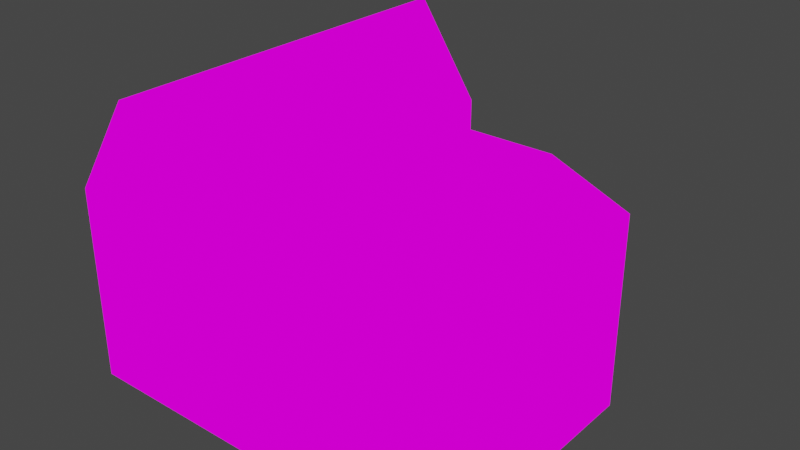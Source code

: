 # Source: inninterior.blend  (saved by Blender 3.3.6; exported with 4.5.12 LTS)
import bpy
from mathutils import Matrix  # noqa: F401  (used for matrix-valued properties, if any)

bpy.ops.wm.read_factory_settings(use_empty=True)
scene = bpy.context.scene
scene.name = 'Scene'

# ---- collections
col_collection = bpy.data.collections.new('Collection'); scene.collection.children.link(col_collection)

# ---- images (referenced by path relative to the original .blend; pixels are not part of the script)
import os
ASSET_DIR = os.environ.get("B2B_ASSET_DIR", "")  # directory of the original .blend (textures are referenced by path, not embedded)
HERE = os.path.dirname(os.path.abspath(__file__))  # packed textures are extracted next to this script under _unpacked/

def load_image(name, relpath, width, height, colorspace="sRGB"):
    """Load a texture the original file referenced (path relative to the .blend, or extracted next to this script)."""
    p = next((c for c in (os.path.join(HERE, relpath), os.path.join(ASSET_DIR, relpath)) if relpath and os.path.exists(c)), "")
    if p:
        img = bpy.data.images.load(p, check_existing=True)
        img.name = name
    else:  # same state as the original file: an image datablock whose file is absent (Cycles renders it pink)
        img = bpy.data.images.new(name, width, height)
        img.source = "FILE"
        img.filepath = "//" + (relpath or name)
    img.colorspace_settings.name = colorspace
    return img
img_inninterior_psd = load_image('inninterior.psd', 'inninterior.psd', 1024, 1024, 'sRGB')

# ---- materials (node trees are filled in below, after node groups)
mat_material = bpy.data.materials.new('Material')
mat_material.alpha_threshold = 0.0
mat_material.use_transparent_shadow = False
mat_material.roughness = 0.5
mat_material.line_color = (0.0, 0.0, 0.0, 1.0)

# ---- material node trees
mat_material.use_nodes = True; mat_material.node_tree.nodes.clear()
_N = mat_material.node_tree.nodes; _L = mat_material.node_tree.links
n0 = _N.new('ShaderNodeOutputMaterial'); n0.name = 'Material Output'; n0.location = (300, 300)
n1 = _N.new('ShaderNodeEmission'); n1.name = 'Emission'; n1.location = (10, 300)
n2 = _N.new('ShaderNodeTexImage'); n2.name = 'Image Texture'; n2.location = (-280, 280)
n2.image = img_inninterior_psd
n2.interpolation = 'Closest'
_L.new(n1.outputs[0], n0.inputs[0])
_L.new(n2.outputs[0], n1.inputs[0])
n0.is_active_output = True

# ---- world
world_world = bpy.data.worlds.new('World'); scene.world = world_world
world_world.use_nodes = True; world_world.node_tree.nodes.clear()
_N = world_world.node_tree.nodes; _L = world_world.node_tree.links
n0 = _N.new('ShaderNodeOutputWorld'); n0.name = 'World Output'; n0.location = (300, 300)
n1 = _N.new('ShaderNodeBackground'); n1.name = 'Background'; n1.location = (10, 300)
n1.inputs[0].default_value = (0.05088, 0.05088, 0.05088, 1.0)
_L.new(n1.outputs[0], n0.inputs[0])
n0.is_active_output = True
world_world.color = (0.05088, 0.05088, 0.05088)
world_world.use_sun_shadow = False
world_world.sun_shadow_jitter_overblur = 0.0

# ---- meshes
me_plane_020 = bpy.data.meshes.new('Plane.020')
me_plane_020.from_pydata([(-9.0, -5.0, 0.0), (-7.0, -5.0, 0.0), (-9.0, -3.0, 0.0), (-5.0, -5.0, 0.0), (-7.0, -3.0, 0.0), (-5.0, -3.0, 0.0), (-3.0, -3.0, 0.0), (-3.0, -5.0, 0.0), (-1.0, -5.0, 0.0), (3.0, -5.0, 0.0), (1.0, -3.0, 0.0), (3.0, -3.0, 0.0), (-1.0, -7.0, 0.0), (1.0, -7.0, 0.0), (3.0, -7.0, 0.0), (1.0, -5.0, 0.0), (-1.0, -9.0, 0.0), (1.0, -9.0, 0.0), (3.0, -9.0, 0.0), (-3.0, -1.0, 0.0), (-1.0, -3.0, 0.0), (1.0, -1.0, 0.0), (3.0, -1.0, 0.0), (-9.0, -1.0, 0.0), (-7.0, -1.0, 0.0), (-5.0, -1.0, 0.0), (-7.0, 1.0, 0.0), (-1.0, -1.0, 0.0), (-1.0, 1.0, 0.0), (-9.0, 1.0, 0.0), (-9.0, 3.0, 0.0), (-7.0, 3.0, 0.0), (-5.0, 1.0, 0.0), (-3.0, 1.0, 0.0), (-5.0, 3.0, 0.0), (-3.0, 3.0, 0.0), (-1.0, 3.0, 0.0), (1.0, 1.0, 0.0), (3.0, 1.0, 0.0), (1.0, 3.0, 0.0), (3.0, 3.0, 0.0), (-1.0, -0.3243, 0.0), (1.0, -0.3243, 0.0), (-9.0, -0.3243, 0.0), (-7.0, -0.3243, 0.0), (-5.0, -0.3243, 0.0), (-3.0, -0.3243, 0.0), (3.0, -0.3243, 0.0), (-2.276, 3.0, 0.0), (-2.276, -5.0, 0.0), (-2.276, -3.0, 0.0), (-2.276, -1.0, 0.0), (-2.276, 1.0, 0.0), (-2.276, -0.3243, 0.0), (-9.0, -1.0, 0.6), (-7.0, -1.0, 0.6), (-2.276, 3.0, 0.6), (-3.0, 3.0, 0.6), (-5.0, -1.0, 0.6), (-3.0, -1.0, 0.6), (-2.276, -1.0, 0.6), (-9.0, -0.3243, 0.6), (-3.0, -0.3243, 0.6), (-3.0, 1.0, 0.6), (-2.276, 1.0, 0.6), (-7.0, -0.3243, 0.6), (-5.0, -0.3243, 0.6), (-2.276, -0.3243, 0.6)], [], [(41, 42, 37, 28), (0, 1, 4, 2), (1, 3, 5, 4), (3, 7, 6, 5), (49, 8, 20, 50), (8, 15, 10, 20), (15, 9, 11, 10), (12, 13, 15, 8), (13, 14, 9, 15), (16, 17, 13, 12), (17, 18, 14, 13), (2, 4, 24, 23), (4, 5, 25, 24), (5, 6, 19, 25), (50, 20, 27, 51), (20, 10, 21, 27), (10, 11, 22, 21), (43, 44, 26, 29), (44, 45, 32, 26), (45, 46, 33, 32), (53, 41, 28, 52), (42, 47, 38, 37), (29, 26, 31, 30), (26, 32, 34, 31), (32, 33, 35, 34), (52, 28, 36, 48), (28, 37, 39, 36), (37, 38, 40, 39), (21, 22, 47, 42), (51, 27, 41, 53), (45, 44, 65, 66), (35, 33, 63, 57), (46, 45, 66, 62), (27, 21, 42, 41), (19, 51, 60, 59), (23, 24, 55, 54), (25, 19, 59, 58), (6, 50, 51, 19), (7, 49, 50, 6), (58, 59, 62, 66), (55, 58, 66, 65), (54, 55, 65, 61), (59, 60, 67, 62), (63, 64, 56, 57), (62, 67, 64, 63), (33, 46, 62, 63), (44, 43, 61, 65), (51, 53, 67, 60), (24, 25, 58, 55), (48, 35, 57, 56), (43, 23, 54, 61), (52, 48, 56, 64), (53, 52, 64, 67)])
_uv = me_plane_020.uv_layers.new(name='UVMap')
_uv.uv.foreach_set('vector', [0.1217, 0.2888, 0.1217, 0.3603, 0.0744, 0.3603, 0.0744, 0.2888, 0.2888, 0.002921, 0.2888, 0.0744, 0.2174, 0.0744, 0.2174, 0.002921, 0.2888, 0.0744, 0.2888, 0.1459, 0.2174, 0.1459, 0.2174, 0.0744, 0.2888, 0.1459, 0.2888, 0.2174, 0.2174, 0.2174, 0.2174, 0.1459, 0.2888, 0.2432, 0.2888, 0.2888, 0.2174, 0.2888, 0.2174, 0.2432, 0.2888, 0.2888, 0.2888, 0.3603, 0.2174, 0.3603, 0.2174, 0.2888, 0.2888, 0.3603, 0.2888, 0.4318, 0.2174, 0.4318, 0.2174, 0.3603, 0.3603, 0.2888, 0.3603, 0.3603, 0.2888, 0.3603, 0.2888, 0.2888, 0.3603, 0.3603, 0.3603, 0.4318, 0.2888, 0.4318, 0.2888, 0.3603, 0.4318, 0.2888, 0.4318, 0.3603, 0.3603, 0.3603, 0.3603, 0.2888, 0.4318, 0.3603, 0.4318, 0.4318, 0.3603, 0.4318, 0.3603, 0.3603, 0.2174, 0.002921, 0.2174, 0.0744, 0.1459, 0.0744, 0.1459, 0.002921, 0.2174, 0.0744, 0.2174, 0.1459, 0.1459, 0.1459, 0.1459, 0.0744, 0.2174, 0.1459, 0.2174, 0.2174, 0.1459, 0.2174, 0.1459, 0.1459, 0.2174, 0.2432, 0.2174, 0.2888, 0.1459, 0.2888, 0.1459, 0.2432, 0.2174, 0.2888, 0.2174, 0.3603, 0.1459, 0.3603, 0.1459, 0.2888, 0.2174, 0.3603, 0.2174, 0.4318, 0.1459, 0.4318, 0.1459, 0.3603, 0.1217, 0.002921, 0.1217, 0.0744, 0.0744, 0.0744, 0.0744, 0.002921, 0.1217, 0.0744, 0.1217, 0.1459, 0.0744, 0.1459, 0.0744, 0.0744, 0.1217, 0.1459, 0.1217, 0.2174, 0.0744, 0.2174, 0.0744, 0.1459, 0.1217, 0.2432, 0.1217, 0.2888, 0.0744, 0.2888, 0.0744, 0.2432, 0.1217, 0.3603, 0.1217, 0.4318, 0.0744, 0.4318, 0.0744, 0.3603, 0.0744, 0.002921, 0.0744, 0.0744, 0.002921, 0.0744, 0.002921, 0.002921, 0.0744, 0.0744, 0.0744, 0.1459, 0.002921, 0.1459, 0.002921, 0.0744, 0.0744, 0.1459, 0.0744, 0.2174, 0.002921, 0.2174, 0.002921, 0.1459, 0.0744, 0.2432, 0.0744, 0.2888, 0.002921, 0.2888, 0.002921, 0.2432, 0.0744, 0.2888, 0.0744, 0.3603, 0.002921, 0.3603, 0.002921, 0.2888, 0.0744, 0.3603, 0.0744, 0.4318, 0.002921, 0.4318, 0.002921, 0.3603, 0.1459, 0.3603, 0.1459, 0.4318, 0.1217, 0.4318, 0.1217, 0.3603, 0.1459, 0.2432, 0.1459, 0.2888, 0.1217, 0.2888, 0.1217, 0.2432, 0.1217, 0.1459, 0.1217, 0.0744, 0.1217, 0.0744, 0.1217, 0.1459, 0.002921, 0.2174, 0.0744, 0.2174, 0.0744, 0.2174, 0.002921, 0.2174, 0.1217, 0.2174, 0.1217, 0.1459, 0.1217, 0.1459, 0.1217, 0.2174, 0.1459, 0.2888, 0.1459, 0.3603, 0.1217, 0.3603, 0.1217, 0.2888, 0.1459, 0.2174, 0.1459, 0.2432, 0.1459, 0.2432, 0.1459, 0.2174, 0.1459, 0.002921, 0.1459, 0.0744, 0.1459, 0.0744, 0.1459, 0.002921, 0.1459, 0.1459, 0.1459, 0.2174, 0.1459, 0.2174, 0.1459, 0.1459, 0.2174, 0.2174, 0.2174, 0.2432, 0.1459, 0.2432, 0.1459, 0.2174, 0.2888, 0.2174, 0.2888, 0.2432, 0.2174, 0.2432, 0.2174, 0.2174, 0.1459, 0.1459, 0.1459, 0.2174, 0.1217, 0.2174, 0.1217, 0.1459, 0.1459, 0.0744, 0.1459, 0.1459, 0.1217, 0.1459, 0.1217, 0.0744, 0.1459, 0.002921, 0.1459, 0.0744, 0.1217, 0.0744, 0.1217, 0.002921, 0.1459, 0.2174, 0.1459, 0.2432, 0.1217, 0.2432, 0.1217, 0.2174, 0.0744, 0.2174, 0.0744, 0.2432, 0.002921, 0.2432, 0.002921, 0.2174, 0.1217, 0.2174, 0.1217, 0.2432, 0.0744, 0.2432, 0.0744, 0.2174, 0.0744, 0.2174, 0.1217, 0.2174, 0.1217, 0.2174, 0.0744, 0.2174, 0.1217, 0.0744, 0.1217, 0.002921, 0.1217, 0.002921, 0.1217, 0.0744, 0.1459, 0.2432, 0.1217, 0.2432, 0.1217, 0.2432, 0.1459, 0.2432, 0.1459, 0.0744, 0.1459, 0.1459, 0.1459, 0.1459, 0.1459, 0.0744, 0.0, 0.0, 0.0, 0.0, 0.0, 0.0, 0.0, 0.0, 0.0, 0.0, 0.0, 0.0, 0.0, 0.0, 0.0, 0.0, 0.0744, 0.2432, 0.002921, 0.2432, 0.002921, 0.2432, 0.0744, 0.2432, 0.1217, 0.2432, 0.0744, 0.2432, 0.0744, 0.2432, 0.1217, 0.2432])
me_plane_020.materials.append(mat_material)
me_plane_020.update()
me_plane_028 = bpy.data.meshes.new('Plane.028')
me_plane_028.from_pydata([(-9.0, -11.0, 0.0), (-1.0, -11.0, 0.0), (-1.0, -15.0, 0.0), (3.0, -15.0, 0.0), (-9.0, -3.0, 0.0), (3.0, -3.0, 0.0), (-9.0, -11.0, 6.0), (-1.0, -11.0, 6.0), (-1.0, -15.0, 6.0), (3.0, -15.0, 6.0), (-9.0, -3.0, 6.0), (3.0, -3.0, 6.0), (-1.006, -3.0, 6.0), (-0.996, -11.0, 6.0), (-9.0, -7.0, 9.0), (1.004, -7.0, 9.0), (1.0, -15.0, 9.0), (1.0, -3.0, 9.0), (-1.0, -15.0, 6.0), (-1.0, -3.0, 6.0)], [], [(3, 2, 8, 9), (1, 0, 6, 7), (5, 11, 12, 10, 4), (5, 3, 9, 11), (2, 1, 7, 8), (4, 10, 6, 0), (13, 6, 14, 15), (10, 12, 15, 14), (16, 18, 19, 17), (9, 16, 17, 11), (17, 19, 11), (10, 14, 6), (16, 9, 18)])
_uv = me_plane_028.uv_layers.new(name='UVMap')
_uv.uv.foreach_set('vector', [0.9786, 0.7479, 0.9786, 0.8909, 0.771, 0.8909, 0.771, 0.7479, 0.9796, 0.002921, 0.9796, 0.2888, 0.7651, 0.2888, 0.7651, 0.002921, 0.3246, 0.4376, 0.1101, 0.4376, 0.1101, 0.5808, 0.1101, 0.8665, 0.3246, 0.8665, 0.7593, 0.002921, 0.7593, 0.4318, 0.5448, 0.4318, 0.5448, 0.002921, 0.98, 0.7512, 0.98, 0.8941, 0.7724, 0.8941, 0.7724, 0.7512, 0.6163, 0.7593, 0.6163, 0.5448, 0.3304, 0.5448, 0.3304, 0.7593, 0.1101, 0.5804, 0.1101, 0.8665, 0.002921, 0.8665, 0.002921, 0.509, 0.1101, 0.8665, 0.1101, 0.5808, 0.002921, 0.509, 0.002921, 0.8665, 0.4376, 0.4318, 0.5448, 0.4318, 0.5448, 0.002921, 0.4376, 0.002921, 0.5448, 0.4318, 0.4376, 0.4318, 0.4376, 0.002921, 0.5448, 0.002921, 0.4035, 0.9162, 0.4751, 0.8091, 0.3322, 0.8088, 0.6163, 0.5448, 0.4734, 0.4376, 0.3304, 0.5448, 0.8385, 0.4457, 0.9098, 0.3384, 0.7668, 0.3386])
me_plane_028.materials.append(mat_material)
me_plane_028.update()
me_plane_029 = bpy.data.meshes.new('Plane.029')
me_plane_029.from_pydata([(-9.0, -5.0, 0.0), (-7.0, -5.0, 0.0), (-9.0, -3.0, 0.0), (-5.0, -5.0, 0.0), (-7.0, -3.0, 0.0), (-5.0, -3.0, 0.0), (-3.0, -3.0, 0.0), (-3.0, -5.0, 0.0), (-1.0, -5.0, 0.0), (-3.0, -1.0, 0.0), (-1.0, -3.0, 0.0), (-9.0, -1.0, 0.0), (-7.0, -1.0, 0.0), (-5.0, -1.0, 0.0), (-7.0, 1.0, 0.0), (-1.0, -1.0, 0.0), (-1.0, 1.0, 0.0), (-9.0, 1.0, 0.0), (-9.0, 3.0, 0.0), (-7.0, 3.0, 0.0), (-5.0, 1.0, 0.0), (-3.0, 1.0, 0.0), (-5.0, 3.0, 0.0), (-3.0, 3.0, 0.0), (-1.0, 3.0, 0.0), (-1.174, 3.0, 0.0), (-1.174, -5.0, 0.0), (-1.174, -3.0, 0.0), (-1.174, -1.0, 0.0), (-1.174, 1.0, 0.0), (-1.0, -1.0, 0.0), (-1.0, 1.0, 0.0), (-1.174, -5.0, 0.0), (-1.0, -5.0, 0.0), (-1.0, -3.0, 0.0), (-1.0, 3.0, 0.0), (-1.174, 3.0, 0.0), (-1.174, -3.0, 0.0), (-1.174, -1.0, 0.0), (-1.174, 1.0, 0.0), (-1.0, -1.0, 0.0), (-1.0, 1.0, 0.0), (-1.174, -4.989, 0.0), (-1.0, -4.989, 0.0), (-1.0, -3.0, 0.0), (-1.0, 3.0, 0.0), (-1.174, 3.0, 0.0), (-1.174, -3.0, 0.0), (-1.174, -1.0, 0.0), (-1.174, 1.0, 0.0), (-1.0, -1.0, 1.0), (-1.0, 1.0, 1.0), (-1.174, -4.989, 1.0), (-1.0, -4.989, 1.0), (-1.0, -3.0, 1.0), (-1.0, 3.0, 1.0), (-1.174, 3.0, 1.0), (-1.174, -3.0, 1.0), (-1.174, -1.0, 1.0), (-1.174, 1.0, 1.0)], [], [(0, 2, 4, 1), (1, 4, 5, 3), (3, 5, 6, 7), (8, 10, 34, 33), (2, 11, 12, 4), (4, 12, 13, 5), (5, 13, 9, 6), (28, 27, 37, 38), (11, 17, 14, 12), (12, 14, 20, 13), (13, 20, 21, 9), (24, 25, 36, 35), (17, 18, 19, 14), (14, 19, 22, 20), (20, 22, 23, 21), (26, 8, 33, 32), (21, 23, 25, 29), (9, 21, 29, 28), (6, 9, 28, 27), (7, 6, 27, 26), (33, 34, 44, 43), (37, 32, 42, 47), (35, 36, 46, 45), (32, 33, 43, 42), (27, 26, 32, 37), (25, 29, 39, 36), (10, 15, 30, 34), (16, 24, 35, 31), (15, 16, 31, 30), (29, 28, 38, 39), (46, 49, 59, 56), (43, 44, 54, 53), (47, 42, 52, 57), (45, 46, 56, 55), (36, 39, 49, 46), (34, 30, 40, 44), (39, 38, 48, 49), (30, 31, 41, 40), (31, 35, 45, 41), (38, 37, 47, 48), (52, 53, 54, 57), (57, 54, 50, 58), (58, 50, 51, 59), (59, 51, 55, 56), (44, 40, 50, 54), (49, 48, 58, 59), (40, 41, 51, 50), (41, 45, 55, 51), (48, 47, 57, 58), (42, 43, 53, 52), (43, 42, 47, 44), (40, 44, 47, 48), (41, 40, 48, 49), (45, 41, 49, 46)])
_uv = me_plane_029.uv_layers.new(name='UVMap')
_uv.uv.foreach_set('vector', [0.9019, 0.7235, 0.9019, 0.6521, 0.8304, 0.6521, 0.8304, 0.7235, 0.8304, 0.7235, 0.8304, 0.6521, 0.7589, 0.6521, 0.7589, 0.7235, 0.7589, 0.7235, 0.7589, 0.6521, 0.6874, 0.6521, 0.6874, 0.7235, 0.7651, 0.4294, 0.7651, 0.4294, 0.7651, 0.4294, 0.7651, 0.4294, 0.9019, 0.6521, 0.9019, 0.5806, 0.8304, 0.5806, 0.8304, 0.6521, 0.8304, 0.6521, 0.8304, 0.5806, 0.7589, 0.5806, 0.7589, 0.6521, 0.7589, 0.6521, 0.7589, 0.5806, 0.6874, 0.5806, 0.6874, 0.6521, 0.7651, 0.4294, 0.7651, 0.4294, 0.7651, 0.4294, 0.7651, 0.4294, 0.9019, 0.5806, 0.9019, 0.5091, 0.8304, 0.5091, 0.8304, 0.5806, 0.8304, 0.5806, 0.8304, 0.5091, 0.7589, 0.5091, 0.7589, 0.5806, 0.7589, 0.5806, 0.7589, 0.5091, 0.6874, 0.5091, 0.6874, 0.5806, 0.7651, 0.4294, 0.7651, 0.4294, 0.7651, 0.4294, 0.7651, 0.4294, 0.9019, 0.5091, 0.9019, 0.4376, 0.8304, 0.4376, 0.8304, 0.5091, 0.8304, 0.5091, 0.8304, 0.4376, 0.7589, 0.4376, 0.7589, 0.5091, 0.7589, 0.5091, 0.7589, 0.4376, 0.6874, 0.4376, 0.6874, 0.5091, 0.7651, 0.4294, 0.7651, 0.4294, 0.7651, 0.4294, 0.7651, 0.4294, 0.6874, 0.5091, 0.6874, 0.4376, 0.6222, 0.4376, 0.6222, 0.5091, 0.6874, 0.5806, 0.6874, 0.5091, 0.6222, 0.5091, 0.6222, 0.5806, 0.6874, 0.6521, 0.6874, 0.5806, 0.6222, 0.5806, 0.6222, 0.6521, 0.6874, 0.7235, 0.6874, 0.6521, 0.6222, 0.6521, 0.6222, 0.7235, 0.7651, 0.4294, 0.7651, 0.4294, 0.7651, 0.4294, 0.7651, 0.4294, 0.7651, 0.4294, 0.7651, 0.4294, 0.7651, 0.4294, 0.7651, 0.4294, 0.7651, 0.4294, 0.7651, 0.4294, 0.7651, 0.4294, 0.7651, 0.4294, 0.4793, 0.7713, 0.4793, 0.7651, 0.4797, 0.7651, 0.4797, 0.7713, 0.7651, 0.4294, 0.7651, 0.4294, 0.7651, 0.4294, 0.7651, 0.4294, 0.7651, 0.4294, 0.7651, 0.4294, 0.7651, 0.4294, 0.7651, 0.4294, 0.7651, 0.4294, 0.7651, 0.4294, 0.7651, 0.4294, 0.7651, 0.4294, 0.7651, 0.4294, 0.7651, 0.4294, 0.7651, 0.4294, 0.7651, 0.4294, 0.7651, 0.4294, 0.7651, 0.4294, 0.7651, 0.4294, 0.7651, 0.4294, 0.7651, 0.4294, 0.7651, 0.4294, 0.7651, 0.4294, 0.7651, 0.4294, 0.985, 0.4376, 0.985, 0.5091, 0.9493, 0.5091, 0.9493, 0.4376, 0.9434, 0.4376, 0.9434, 0.5087, 0.9077, 0.5087, 0.9077, 0.4376, 0.985, 0.6521, 0.985, 0.7232, 0.9493, 0.7232, 0.9493, 0.6521, 0.4673, 0.7651, 0.4735, 0.7651, 0.4735, 0.8009, 0.4673, 0.8009, 0.7651, 0.4294, 0.7651, 0.4294, 0.7651, 0.4294, 0.7651, 0.4294, 0.7651, 0.4294, 0.7651, 0.4294, 0.7651, 0.4294, 0.7651, 0.4294, 0.7651, 0.4294, 0.7651, 0.4294, 0.7651, 0.4294, 0.7651, 0.4294, 0.7651, 0.4294, 0.7651, 0.4294, 0.7651, 0.4294, 0.7651, 0.4294, 0.7651, 0.4294, 0.7651, 0.4294, 0.7651, 0.4294, 0.7651, 0.4294, 0.7651, 0.4294, 0.7651, 0.4294, 0.7651, 0.4294, 0.7651, 0.4294, 0.9971, 0.7232, 0.9909, 0.7232, 0.9909, 0.6521, 0.9971, 0.6521, 0.9971, 0.6521, 0.9909, 0.6521, 0.9909, 0.5806, 0.9971, 0.5806, 0.9971, 0.5806, 0.9909, 0.5806, 0.9909, 0.5091, 0.9971, 0.5091, 0.9971, 0.5091, 0.9909, 0.5091, 0.9909, 0.4376, 0.9971, 0.4376, 0.9434, 0.5087, 0.9434, 0.5802, 0.9077, 0.5802, 0.9077, 0.5087, 0.985, 0.5091, 0.985, 0.5806, 0.9493, 0.5806, 0.9493, 0.5091, 0.9434, 0.5802, 0.9434, 0.6517, 0.9077, 0.6517, 0.9077, 0.5802, 0.9434, 0.6517, 0.9434, 0.7232, 0.9077, 0.7232, 0.9077, 0.6517, 0.985, 0.5806, 0.985, 0.6521, 0.9493, 0.6521, 0.9493, 0.5806, 0.4552, 0.7651, 0.4614, 0.7651, 0.4614, 0.8009, 0.4552, 0.8009, 0.9916, 0.2885, 0.9854, 0.2885, 0.9854, 0.2174, 0.9916, 0.2174, 0.9916, 0.1459, 0.9916, 0.2174, 0.9854, 0.2174, 0.9854, 0.1459, 0.9916, 0.0744, 0.9916, 0.1459, 0.9854, 0.1459, 0.9854, 0.0744, 0.9916, 0.002921, 0.9916, 0.0744, 0.9854, 0.0744, 0.9854, 0.002921])
me_plane_029.materials.append(mat_material)
me_plane_029.update()

# ---- objects
ob_plane_020 = bpy.data.objects.new('Plane.020', me_plane_020)
ob_plane_001 = bpy.data.objects.new('Plane.001', me_plane_028)
ob_plane_002 = bpy.data.objects.new('Plane.002', me_plane_029)

# ---- transforms, parenting, visibility, modifiers, constraints
ob_plane_020.location = (3.0, -9.0, 0.0)
ob_plane_020.rotation_euler = (0.0, -0.0, 3.142)
ob_plane_001.location = (3.0, -15.0, 0.0)
ob_plane_001.rotation_euler = (0.0, -0.0, 3.142)
ob_plane_002.location = (3.0, -9.0, 2.0)
ob_plane_002.rotation_euler = (0.0, -0.0, 3.142)

# ---- collection membership
col_collection.objects.link(ob_plane_020)
col_collection.objects.link(ob_plane_001)
col_collection.objects.link(ob_plane_002)

# ---- scene / render settings (as saved in the file)
scene.frame_start = 1; scene.frame_end = 250; scene.frame_set(1)
scene.render.engine = 'BLENDER_EEVEE_NEXT'
scene.cycles.sampling_pattern = 'TABULATED_SOBOL'
scene.cycles.use_light_tree = False
scene.view_settings.view_transform = 'Filmic'
bpy.context.view_layer.update()

# ---- added for rendering (the .blend has no active camera): camera
cam_auto = bpy.data.cameras.new('AutoCamera')
cam_auto.lens = 50.0
cam_auto.sensor_width = 36.0
cam_auto.clip_end = 1000.0
ob_auto_camera = bpy.data.objects.new('AutoCamera', cam_auto)
scene.collection.objects.link(ob_auto_camera)
ob_auto_camera.location = (23.773, -27.3276, 18.7184)
ob_auto_camera.rotation_euler = (1.09748, -7.21219e-08, 0.694738)
scene.camera = ob_auto_camera
bpy.context.view_layer.update()

